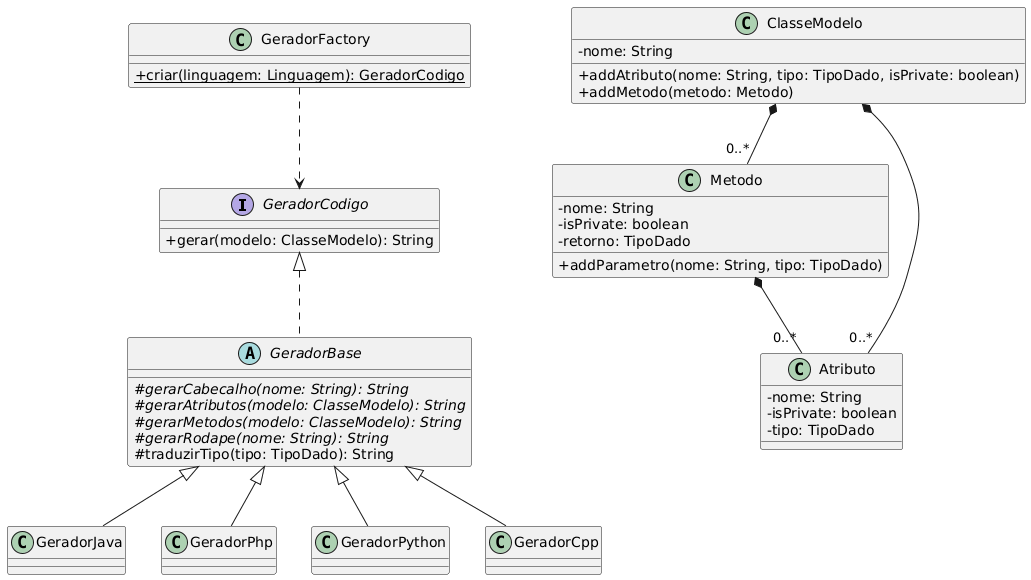

The diagram above was rendered by PlantUML. Its source (embedded in the PNG):
@startuml
skinparam classAttributeIconSize 0

interface GeradorCodigo {
    + gerar(modelo: ClasseModelo): String
}

abstract class GeradorBase {
    # {abstract} gerarCabecalho(nome: String): String
    # {abstract} gerarAtributos(modelo: ClasseModelo): String
    # {abstract} gerarMetodos(modelo: ClasseModelo): String
    # {abstract} gerarRodape(nome: String): String
    # traduzirTipo(tipo: TipoDado): String
}

class GeradorJava
class GeradorPhp
class GeradorPython
class GeradorCpp

class GeradorFactory {
    + {static} criar(linguagem: Linguagem): GeradorCodigo
}

class ClasseModelo {
    - nome: String
    + addAtributo(nome: String, tipo: TipoDado, isPrivate: boolean)
    + addMetodo(metodo: Metodo)
}

class Metodo {
    - nome: String
    - isPrivate: boolean
    - retorno: TipoDado
    + addParametro(nome: String, tipo: TipoDado)
}

class Atributo {
    - nome: String
    - isPrivate: boolean
    - tipo: TipoDado
}

' Relações de Herança
GeradorCodigo <|.. GeradorBase
GeradorBase <|-- GeradorJava
GeradorBase <|-- GeradorPhp
GeradorBase <|-- GeradorPython
GeradorBase <|-- GeradorCpp

' Relações de Dependência
GeradorFactory ..> GeradorCodigo 

' Relações de Composição
ClasseModelo *-- "0..*" Atributo 
ClasseModelo *-- "0..*" Metodo 
Metodo *-- "0..*" Atributo
@enduml